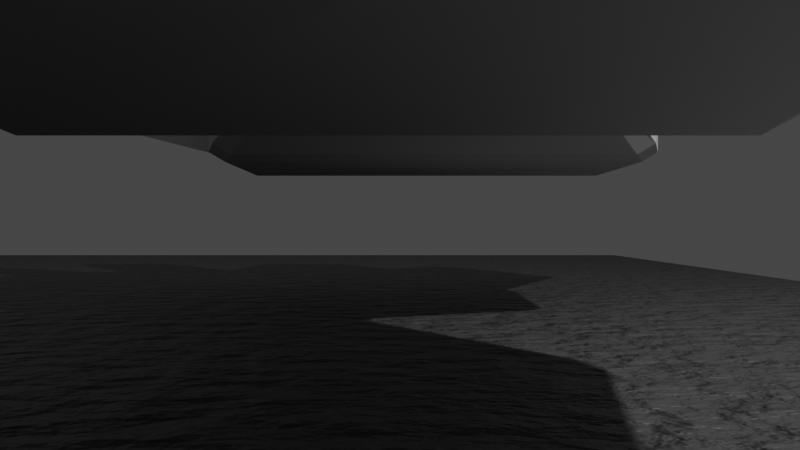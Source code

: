 # Source: trailer_scene.blend  (saved by Blender 3.1.7; exported with 4.5.12 LTS)
import bpy
from mathutils import Matrix  # noqa: F401  (used for matrix-valued properties, if any)

bpy.ops.wm.read_factory_settings(use_empty=True)
scene = bpy.context.scene
scene.name = 'Scene'

# ---- collections
col_collection = bpy.data.collections.new('Collection'); scene.collection.children.link(col_collection)

# ---- materials (node trees are filled in below, after node groups)
mat_material_001 = bpy.data.materials.new('Material.001')
mat_material_001.use_transparent_shadow = False

# ---- material node trees
mat_material_001.use_nodes = True; mat_material_001.node_tree.nodes.clear()
_N = mat_material_001.node_tree.nodes; _L = mat_material_001.node_tree.links
n0 = _N.new('ShaderNodeBsdfPrincipled'); n0.name = 'Principled BSDF'; n0.location = (10, 300)
n0.distribution = 'GGX'
n0.subsurface_method = 'RANDOM_WALK_SKIN'
n0.inputs[0].default_value = (0.09121, 0.09121, 0.09121, 1.0)
n0.inputs[3].default_value = 1.45
n0.inputs[27].default_value = (0.0, 0.0, 0.0, 1.0)
n0.inputs[28].default_value = 1.0
n1 = _N.new('ShaderNodeOutputMaterial'); n1.name = 'Material Output'; n1.location = (300, 300)
n2 = _N.new('ShaderNodeBump'); n2.name = 'Bump'; n2.location = (-202, -245)
n2.inputs[1].default_value = 0.2
n2.inputs[2].default_value = 1.0
n3 = _N.new('ShaderNodeTexNoise'); n3.name = 'Noise Texture'; n3.location = (-395, -164)
n3.inputs[2].default_value = 111.6
n3.inputs[3].default_value = 4.2
_L.new(n0.outputs[0], n1.inputs[0])
_L.new(n3.outputs[0], n2.inputs[3])
_L.new(n2.outputs[0], n0.inputs[5])
n1.is_active_output = True

# ---- world
world_world = bpy.data.worlds.new('World'); scene.world = world_world
world_world.use_nodes = True; world_world.node_tree.nodes.clear()
_N = world_world.node_tree.nodes; _L = world_world.node_tree.links
n0 = _N.new('ShaderNodeOutputWorld'); n0.name = 'World Output'; n0.location = (300, 300)
n1 = _N.new('ShaderNodeBackground'); n1.name = 'Background'; n1.location = (10, 300)
n1.inputs[0].default_value = (0.05088, 0.05088, 0.05088, 1.0)
_L.new(n1.outputs[0], n0.inputs[0])
n0.is_active_output = True
world_world.color = (0.05088, 0.05088, 0.05088)
world_world.use_sun_shadow = False
world_world.sun_shadow_jitter_overblur = 0.0

# ---- cameras
cam_camera_001 = bpy.data.cameras.new('Camera.001')

# ---- lights
light_light = bpy.data.lights.new('Light', 'POINT')
light_light.transmission_factor = 0.0
light_light.energy = 1000.0
light_light.shadow_soft_size = 0.1
light_light.shadow_maximum_resolution = 0.006
light_light.use_absolute_resolution = True

# ---- meshes
me_plane = bpy.data.meshes.new('Plane')
me_plane.from_pydata([(-1.0, -1.0, 0.0), (1.0, -1.0, 0.0), (-1.0, 1.0, 0.0), (1.0, 1.0, 0.0)], [], [(0, 1, 3, 2)])
_uv = me_plane.uv_layers.new(name='UVMap')
_uv.uv.foreach_set('vector', [0.0, 0.0, 1.0, 0.0, 1.0, 1.0, 0.0, 1.0])
me_plane.materials.append(mat_material_001)
me_plane.use_remesh_fix_poles = True
me_plane.use_remesh_preserve_attributes = False
me_plane.update()
me_plane_001 = bpy.data.meshes.new('Plane.001')
me_plane_001.from_pydata([(-1.0, -1.0, 0.0), (1.0, -1.0, 0.0), (-1.0, 1.0, 0.0), (1.0, 1.0, 0.0)], [], [(0, 1, 3, 2)])
_uv = me_plane_001.uv_layers.new(name='UVMap')
_uv.uv.foreach_set('vector', [0.0, 0.0, 1.0, 0.0, 1.0, 1.0, 0.0, 1.0])
me_plane_001.use_remesh_fix_poles = True
me_plane_001.use_remesh_preserve_attributes = False
me_plane_001.update()
me_cube_001 = bpy.data.meshes.new('Cube.001')
me_cube_001.from_pydata([(-1.645, -1.996, -0.1904), (-1.641, -2.07, -0.146), (-1.731, -1.978, -0.1426), (-1.597, -1.941, 1.079), (-1.597, -1.855, 1.126), (-1.686, -1.847, 1.082), (-1.361, -0.03232, -0.4108), (-1.447, -0.01462, -0.363), (-1.388, 0.1288, -0.4346), (-1.302, 0.1119, -0.4838), (-1.313, 0.1084, 0.9056), (-1.268, 0.2462, 0.8471), (-1.357, 0.2536, 0.8034), (-1.402, 0.1163, 0.8615), (0.3295, -2.286, -0.2319), (0.4182, -2.294, -0.1878), (0.3342, -2.354, -0.1861), (0.3778, -2.146, 1.085), (0.3776, -2.225, 1.039), (0.4632, -2.163, 1.037), (0.6934, -0.167, -0.5493), (0.7825, -0.1746, -0.5057), (0.7022, -0.3304, -0.4082), (0.6134, -0.3225, -0.4523), (0.7263, -0.03094, 0.7833), (0.6618, -0.1818, 0.8641), (0.7471, -0.1995, 0.8163), (0.8131, -0.04798, 0.7338), (-1.137, 2.602, 0.5532), (-1.173, 2.366, 0.5698), (-1.085, 2.366, 0.6161), (-1.044, 2.603, 0.6019), (-1.137, 2.603, -0.6383), (-1.044, 2.603, -0.687), (-1.085, 2.366, -0.7087), (-1.173, 2.366, -0.6625), (0.8834, 2.602, -0.6869), (0.9762, 2.602, -0.6382), (0.9993, 2.366, -0.6625), (0.9113, 2.366, -0.7087), (0.8834, 2.602, 0.6017), (0.9113, 2.366, 0.6161), (0.9993, 2.366, 0.5698), (0.9761, 2.601, 0.553), (-0.4479, 3.675, 0.1839), (-0.4439, 3.58, 0.1808), (-0.3646, 3.58, 0.213), (-0.3634, 3.675, 0.2188), (-0.4479, 3.675, -0.2337), (-0.3634, 3.675, -0.2686), (-0.3646, 3.58, -0.2598), (-0.4439, 3.58, -0.2276), (0.5606, 3.675, -0.2686), (0.645, 3.675, -0.2337), (0.63, 3.58, -0.2276), (0.5506, 3.58, -0.2598), (0.5606, 3.675, 0.2188), (0.5506, 3.58, 0.2131), (0.63, 3.58, 0.1808), (0.645, 3.675, 0.1839), (-0.9422, 4.533, 0.5601), (-0.9017, 4.395, 0.5296), (-0.8173, 4.395, 0.5807), (-0.8677, 4.533, 0.6052), (-0.9422, 4.533, -0.6099), (-0.8677, 4.533, -0.655), (-0.8173, 4.395, -0.6305), (-0.9017, 4.395, -0.5794), (1.065, 4.533, -0.655), (1.139, 4.533, -0.6099), (1.099, 4.395, -0.5794), (1.014, 4.395, -0.6305), (1.065, 4.533, 0.6052), (1.014, 4.395, 0.5807), (1.099, 4.395, 0.5296), (1.139, 4.533, 0.5601), (-0.9277, 5.958, 0.5557), (-0.9553, 5.814, 0.5681), (-0.8809, 5.814, 0.6132), (-0.8464, 5.961, 0.6018), (-0.9277, 5.958, -0.5852), (-0.8512, 5.952, -0.6395), (-0.8809, 5.814, -0.6629), (-0.9553, 5.814, -0.6178), (1.042, 5.952, -0.6395), (1.121, 5.956, -0.5863), (1.152, 5.814, -0.6178), (1.078, 5.814, -0.6629), (1.036, 5.961, 0.6018), (1.078, 5.814, 0.6132), (1.152, 5.814, 0.5681), (1.121, 5.956, 0.5561), (-0.6649, 6.596, 0.4503), (-0.5859, 6.593, 0.4973), (-0.562, 6.665, 0.4403), (-0.6649, 6.596, -0.3437), (-0.562, 6.665, -0.3246), (-0.5836, 6.601, -0.3936), (0.7262, 6.601, -0.3936), (0.7016, 6.665, -0.3246), (0.8086, 6.598, -0.3434), (0.7287, 6.593, 0.4973), (0.8086, 6.598, 0.4501), (0.7016, 6.665, 0.4403), (-0.562, 6.665, 0.05785), (0.06977, 6.665, -0.3246), (0.06977, 6.665, 0.4403), (0.7016, 6.665, 0.05785), (0.06977, 6.665, 0.05785), (-1.984, 7.271, 0.4141), (-1.984, 7.271, -0.2886), (-1.822, 7.664, -0.1399), (-1.822, 7.664, 0.3491), (-1.202, 8.022, 0.1036), (-1.202, 8.022, -0.2789), (-0.5933, 8.191, 0.4861), (-1.202, 8.022, 0.4861), (-0.5933, 8.191, -0.2789), (-0.5933, 8.191, 0.1036), (0.1678, 8.218, -0.3185), (0.7955, 8.146, -0.3185), (0.7955, 8.146, 0.06395), (0.7955, 8.146, 0.4464), (0.1678, 8.218, 0.4464), (0.1678, 8.218, 0.06395), (1.7, 7.33, -0.4481), (1.692, 7.332, 0.4692), (1.394, 7.821, 0.3822), (1.4, 7.819, -0.2548), (-0.9443, 4.733, 0.3772), (-0.9443, 4.733, -0.427), (-0.9533, 5.614, -0.4324), (-0.9533, 5.614, 0.3827), (-1.89, 5.606, 0.2759), (-1.896, 5.627, -0.3002), (-1.518, 6.132, -0.2968), (-1.512, 6.112, 0.2871)], [], [(16, 18, 3, 1), (22, 26, 19, 15), (27, 21, 38, 42), (25, 10, 4, 17), (2, 5, 13, 7), (8, 12, 29, 35), (36, 33, 50, 55), (20, 9, 34, 39), (32, 28, 45, 51), (11, 24, 41, 30), (52, 49, 66, 71), (31, 40, 57, 46), (48, 44, 61, 67), (43, 37, 54, 58), (76, 92, 112, 109), (47, 56, 73, 62), (77, 83, 131, 132), (59, 53, 70, 74), (84, 81, 97, 98), (75, 69, 86, 90), (68, 65, 82, 87), (63, 72, 89, 78), (79, 88, 101, 93), (106, 103, 122, 123), (102, 91, 126, 127), (0, 1, 2), (3, 4, 5), (6, 7, 8, 9), (10, 11, 12, 13), (14, 15, 16), (17, 18, 19), (20, 21, 22, 23), (24, 25, 26, 27), (28, 29, 30, 31), (32, 33, 34, 35), (36, 37, 38, 39), (40, 41, 42, 43), (44, 45, 46, 47), (48, 49, 50, 51), (52, 53, 54, 55), (56, 57, 58, 59), (60, 61, 62, 63), (64, 65, 66, 67), (68, 69, 70, 71), (72, 73, 74, 75), (76, 77, 78, 79), (80, 81, 82, 83), (84, 85, 86, 87), (88, 89, 90, 91), (92, 93, 94), (95, 96, 97), (98, 99, 100), (101, 102, 103), (6, 0, 2, 7), (1, 3, 5, 2), (4, 10, 13, 5), (12, 8, 7, 13), (23, 6, 9, 20), (10, 25, 24, 11), (26, 22, 21, 27), (14, 23, 22, 15), (25, 17, 19, 26), (18, 16, 15, 19), (0, 14, 16, 1), (17, 4, 3, 18), (28, 32, 35, 29), (39, 34, 33, 36), (30, 41, 40, 31), (42, 38, 37, 43), (27, 42, 41, 24), (29, 12, 11, 30), (34, 9, 8, 35), (20, 39, 38, 21), (44, 48, 51, 45), (55, 50, 49, 52), (46, 57, 56, 47), (58, 54, 53, 59), (43, 58, 57, 40), (45, 28, 31, 46), (50, 33, 32, 51), (36, 55, 54, 37), (60, 64, 67, 61), (71, 66, 65, 68), (62, 73, 72, 63), (74, 70, 69, 75), (59, 74, 73, 56), (61, 44, 47, 62), (66, 49, 48, 67), (52, 71, 70, 53), (76, 80, 83, 77), (87, 82, 81, 84), (78, 89, 88, 79), (90, 86, 85, 91), (68, 87, 86, 69), (89, 72, 75, 90), (64, 83, 82, 65), (77, 60, 63, 78), (94, 104, 96, 95, 92), (98, 97, 96, 105, 99), (93, 101, 103, 106, 94), (102, 100, 99, 107, 103), (91, 102, 101, 88), (92, 76, 79, 93), (97, 81, 80, 95), (84, 98, 100, 85), (6, 23, 14, 0), (103, 107, 121, 122), (104, 94, 116, 113), (94, 106, 115, 116), (110, 109, 112, 111), (80, 76, 109, 110), (95, 80, 110, 111), (92, 95, 111, 112), (114, 113, 118, 117), (113, 116, 115, 118), (106, 108, 118, 115), (105, 96, 114, 117), (108, 105, 117, 118), (96, 104, 113, 114), (124, 123, 122, 121), (119, 124, 121, 120), (99, 105, 119, 120), (108, 106, 123, 124), (107, 99, 120, 121), (105, 108, 124, 119), (126, 125, 128, 127), (100, 102, 127, 128), (85, 100, 128, 125), (91, 85, 125, 126), (129, 132, 136, 133), (83, 64, 130, 131), (64, 60, 129, 130), (60, 77, 132, 129), (134, 133, 136, 135), (132, 131, 135, 136), (131, 130, 134, 135), (130, 129, 133, 134)])
_uv = me_cube_001.uv_layers.new(name='UVMap')
_uv.uv.foreach_set('vector', [0.3851, 0.7601, 0.6149, 0.7601, 0.6149, 0.9899, 0.3851, 0.9899, 0.3851, 0.5101, 0.6149, 0.5101, 0.6149, 0.7399, 0.3851, 0.7399, 0.6149, 0.5, 0.3851, 0.5, 0.3851, 0.5, 0.6149, 0.5, 0.6351, 0.5101, 0.8649, 0.5101, 0.8649, 0.7399, 0.6351, 0.7399, 0.3851, 0.01013, 0.6149, 0.01013, 0.6149, 0.2399, 0.3851, 0.2399, 0.3851, 0.25, 0.6149, 0.25, 0.6149, 0.25, 0.3851, 0.25, 0.3634, 0.5, 0.1366, 0.5, 0.1415, 0.5, 0.3585, 0.5, 0.3649, 0.5, 0.1351, 0.5, 0.1351, 0.5, 0.3649, 0.5, 0.3866, 0.25, 0.6134, 0.25, 0.6085, 0.25, 0.3915, 0.25, 0.8649, 0.5, 0.6351, 0.5, 0.6351, 0.5, 0.8649, 0.5, 0.3588, 0.5, 0.1412, 0.5, 0.1361, 0.5, 0.3639, 0.5, 0.8634, 0.5, 0.6366, 0.5, 0.6415, 0.5, 0.8585, 0.5, 0.3912, 0.25, 0.6088, 0.25, 0.6139, 0.25, 0.3861, 0.25, 0.6134, 0.5, 0.3866, 0.5, 0.3915, 0.5, 0.6085, 0.5, 0.6151, 0.25, 0.613, 0.25, 0.613, 0.25, 0.6151, 0.25, 0.8588, 0.5, 0.6412, 0.5, 0.6361, 0.5, 0.8639, 0.5, 0.6161, 0.25, 0.3839, 0.25, 0.3839, 0.25, 0.6161, 0.25, 0.6088, 0.5, 0.3912, 0.5, 0.3861, 0.5, 0.6139, 0.5, 0.3649, 0.5, 0.135, 0.5, 0.1372, 0.5, 0.3627, 0.5, 0.6161, 0.5, 0.3839, 0.5, 0.3839, 0.5, 0.6161, 0.5, 0.3661, 0.5, 0.1339, 0.5, 0.1339, 0.5, 0.3661, 0.5, 0.8661, 0.5, 0.6339, 0.5, 0.6339, 0.5, 0.8661, 0.5, 0.8649, 0.5, 0.6353, 0.5, 0.6375, 0.5, 0.8628, 0.5, 0.6118, 0.375, 0.6118, 0.4868, 0.6118, 0.4868, 0.6118, 0.375, 0.613, 0.5, 0.6152, 0.5, 0.6152, 0.5, 0.613, 0.5, 0.1351, 0.7399, 0.1351, 0.75, 0.125, 0.7399, 0.6149, 0.9899, 0.625, 0.9899, 0.6149, 1.0, 0.1351, 0.5101, 0.125, 0.5101, 0.125, 0.5, 0.1351, 0.5, 0.625, 0.2399, 0.625, 0.25, 0.6149, 0.25, 0.6149, 0.25, 0.3649, 0.7399, 0.375, 0.7399, 0.3649, 0.75, 0.625, 0.7601, 0.625, 0.7601, 0.6149, 0.75, 0.3649, 0.5, 0.3851, 0.5, 0.3851, 0.5101, 0.3649, 0.5101, 0.6351, 0.5, 0.6351, 0.5101, 0.6149, 0.5101, 0.6149, 0.5, 0.6109, 0.25, 0.6149, 0.25, 0.625, 0.25, 0.6216, 0.25, 0.1284, 0.5, 0.1391, 0.5, 0.1351, 0.5, 0.125, 0.5, 0.3634, 0.5, 0.3866, 0.5, 0.3851, 0.5, 0.3649, 0.5, 0.6366, 0.5, 0.6351, 0.5, 0.6149, 0.5, 0.6134, 0.5, 0.6088, 0.25, 0.6118, 0.25, 0.625, 0.25, 0.625, 0.25, 0.1212, 0.5, 0.125, 0.5, 0.1382, 0.5, 0.125, 0.5, 0.3588, 0.5, 0.3912, 0.5, 0.3915, 0.5, 0.3585, 0.5, 0.6412, 0.5, 0.6415, 0.5, 0.6085, 0.5, 0.6088, 0.5, 0.6161, 0.25, 0.6101, 0.25, 0.6202, 0.25, 0.625, 0.25, 0.125, 0.5, 0.1339, 0.5, 0.1399, 0.5, 0.1298, 0.5, 0.3661, 0.5, 0.3839, 0.5, 0.3861, 0.5, 0.3639, 0.5, 0.6339, 0.5, 0.6361, 0.5, 0.6139, 0.5, 0.6161, 0.5, 0.6136, 0.25, 0.6161, 0.25, 0.625, 0.25, 0.6227, 0.25, 0.1284, 0.5, 0.1374, 0.5, 0.1339, 0.5, 0.125, 0.5, 0.3649, 0.5, 0.3856, 0.5, 0.3839, 0.5, 0.3661, 0.5, 0.6353, 0.5, 0.6339, 0.5, 0.6161, 0.5, 0.6152, 0.5, 0.613, 0.25, 0.625, 0.25, 0.6118, 0.25, 0.1228, 0.5, 0.1382, 0.5, 0.125, 0.5, 0.3627, 0.5, 0.3618, 0.5, 0.375, 0.5, 0.6263, 0.5, 0.6147, 0.5, 0.6118, 0.5, 0.1351, 0.5101, 0.1351, 0.7399, 0.125, 0.7399, 0.125, 0.5101, 0.3851, 0.0, 0.6149, 0.0, 0.6149, 0.01013, 0.3851, 0.01013, 0.625, 0.01013, 0.625, 0.2399, 0.6149, 0.2399, 0.6149, 0.01013, 0.6149, 0.25, 0.3851, 0.25, 0.3851, 0.2399, 0.6149, 0.2399, 0.3649, 0.5101, 0.1351, 0.5101, 0.1351, 0.5, 0.3649, 0.5, 0.8649, 0.5101, 0.6351, 0.5101, 0.6351, 0.5, 0.8649, 0.5, 0.6149, 0.5101, 0.3851, 0.5101, 0.3851, 0.5, 0.6149, 0.5, 0.3649, 0.7399, 0.3649, 0.5101, 0.3851, 0.5101, 0.3851, 0.7399, 0.6351, 0.5101, 0.6351, 0.7399, 0.6149, 0.7399, 0.6149, 0.5101, 0.6149, 0.7601, 0.3851, 0.7601, 0.3851, 0.7399, 0.6149, 0.7399, 0.1351, 0.7399, 0.3649, 0.7399, 0.3649, 0.75, 0.1351, 0.75, 0.625, 0.7601, 0.625, 0.9899, 0.6149, 0.9899, 0.6149, 0.7601, 0.6134, 0.25, 0.3866, 0.25, 0.3851, 0.25, 0.6149, 0.25, 0.3649, 0.5, 0.1351, 0.5, 0.1366, 0.5, 0.3634, 0.5, 0.8649, 0.5, 0.6351, 0.5, 0.6366, 0.5, 0.8634, 0.5, 0.6149, 0.5, 0.3851, 0.5, 0.3866, 0.5, 0.6134, 0.5, 0.6149, 0.5, 0.6149, 0.5, 0.6351, 0.5, 0.6351, 0.5, 0.6149, 0.25, 0.6149, 0.25, 0.625, 0.25, 0.625, 0.25, 0.1351, 0.5, 0.1351, 0.5, 0.125, 0.5, 0.125, 0.5, 0.3649, 0.5, 0.3649, 0.5, 0.3851, 0.5, 0.3851, 0.5, 0.6088, 0.25, 0.3912, 0.25, 0.3915, 0.25, 0.6085, 0.25, 0.3585, 0.5, 0.1415, 0.5, 0.1412, 0.5, 0.3588, 0.5, 0.8585, 0.5, 0.6415, 0.5, 0.6412, 0.5, 0.8588, 0.5, 0.6085, 0.5, 0.3915, 0.5, 0.3912, 0.5, 0.6088, 0.5, 0.6134, 0.5, 0.6085, 0.5, 0.6415, 0.5, 0.6366, 0.5, 0.6085, 0.25, 0.6134, 0.25, 0.625, 0.25, 0.625, 0.25, 0.1415, 0.5, 0.1366, 0.5, 0.125, 0.5, 0.125, 0.5, 0.3634, 0.5, 0.3585, 0.5, 0.3915, 0.5, 0.3866, 0.5, 0.6161, 0.25, 0.3839, 0.25, 0.3861, 0.25, 0.6139, 0.25, 0.3639, 0.5, 0.1361, 0.5, 0.1339, 0.5, 0.3661, 0.5, 0.8639, 0.5, 0.6361, 0.5, 0.6339, 0.5, 0.8661, 0.5, 0.6139, 0.5, 0.3861, 0.5, 0.3839, 0.5, 0.6161, 0.5, 0.6088, 0.5, 0.6139, 0.5, 0.6361, 0.5, 0.6412, 0.5, 0.6139, 0.25, 0.6088, 0.25, 0.625, 0.25, 0.625, 0.25, 0.1361, 0.5, 0.1412, 0.5, 0.125, 0.5, 0.125, 0.5, 0.3588, 0.5, 0.3639, 0.5, 0.3861, 0.5, 0.3912, 0.5, 0.6151, 0.25, 0.3857, 0.25, 0.3839, 0.25, 0.6161, 0.25, 0.3661, 0.5, 0.1339, 0.5, 0.135, 0.5, 0.3649, 0.5, 0.8661, 0.5, 0.6339, 0.5, 0.6353, 0.5, 0.8649, 0.5, 0.6161, 0.5, 0.3839, 0.5, 0.3856, 0.5, 0.6152, 0.5, 0.3661, 0.5, 0.3661, 0.5, 0.3839, 0.5, 0.3839, 0.5, 0.6339, 0.5, 0.6339, 0.5, 0.6161, 0.5, 0.6161, 0.5, 0.125, 0.5, 0.125, 0.5, 0.1339, 0.5, 0.1339, 0.5, 0.6161, 0.25, 0.6161, 0.25, 0.625, 0.25, 0.625, 0.25, 0.6118, 0.2632, 0.5, 0.2632, 0.3882, 0.2632, 0.3879, 0.25, 0.613, 0.25, 0.3627, 0.5, 0.1372, 0.5, 0.1382, 0.5, 0.25, 0.5, 0.3618, 0.5, 0.625, 0.2589, 0.625, 0.4916, 0.6118, 0.4868, 0.6118, 0.375, 0.6118, 0.2632, 0.613, 0.5, 0.3878, 0.5, 0.3882, 0.4868, 0.5, 0.4868, 0.6118, 0.4868, 0.6152, 0.5, 0.613, 0.5, 0.6375, 0.5, 0.6353, 0.5, 0.613, 0.25, 0.6151, 0.25, 0.625, 0.25, 0.625, 0.25, 0.1372, 0.5, 0.135, 0.5, 0.125, 0.5, 0.125, 0.5, 0.3649, 0.5, 0.3627, 0.5, 0.3878, 0.5, 0.3856, 0.5, 0.1351, 0.5101, 0.3649, 0.5101, 0.3649, 0.7399, 0.1351, 0.7399, 0.6118, 0.4868, 0.5, 0.4868, 0.5, 0.4868, 0.6118, 0.4868, 0.5, 0.2632, 0.6118, 0.2632, 0.6118, 0.2632, 0.5, 0.2632, 0.6118, 0.2632, 0.6118, 0.375, 0.6118, 0.375, 0.6118, 0.2632, 0.3857, 0.25, 0.6151, 0.25, 0.613, 0.25, 0.3879, 0.25, 0.3857, 0.25, 0.6151, 0.25, 0.6151, 0.25, 0.3857, 0.25, 0.125, 0.5, 0.125, 0.5, 0.125, 0.5, 0.125, 0.5, 0.613, 0.25, 0.3879, 0.25, 0.3879, 0.25, 0.613, 0.25, 0.3882, 0.2632, 0.5, 0.2632, 0.5, 0.375, 0.3882, 0.375, 0.5, 0.2632, 0.6118, 0.2632, 0.6118, 0.375, 0.5, 0.375, 0.6118, 0.375, 0.5, 0.375, 0.5, 0.375, 0.6118, 0.375, 0.25, 0.5, 0.1382, 0.5, 0.1382, 0.5, 0.25, 0.5, 0.5, 0.375, 0.3882, 0.375, 0.3882, 0.375, 0.5, 0.375, 0.3882, 0.2632, 0.5, 0.2632, 0.5, 0.2632, 0.3882, 0.2632, 0.5, 0.375, 0.6118, 0.375, 0.6118, 0.4868, 0.5, 0.4868, 0.3882, 0.375, 0.5, 0.375, 0.5, 0.4868, 0.3882, 0.4868, 0.3618, 0.5, 0.25, 0.5, 0.25, 0.5, 0.3618, 0.5, 0.5, 0.375, 0.6118, 0.375, 0.6118, 0.375, 0.5, 0.375, 0.5, 0.4868, 0.3882, 0.4868, 0.3882, 0.4868, 0.5, 0.4868, 0.3882, 0.375, 0.5, 0.375, 0.5, 0.375, 0.3882, 0.375, 0.6152, 0.5, 0.3856, 0.5, 0.3878, 0.5, 0.613, 0.5, 0.3878, 0.5, 0.613, 0.5, 0.613, 0.5, 0.3878, 0.5, 0.3856, 0.5, 0.3878, 0.5, 0.3878, 0.5, 0.3856, 0.5, 0.6152, 0.5, 0.3856, 0.5, 0.3856, 0.5, 0.6152, 0.5, 0.6161, 0.25, 0.6161, 0.25, 0.6161, 0.25, 0.6161, 0.25, 0.125, 0.5, 0.125, 0.5, 0.125, 0.5, 0.125, 0.5, 0.3839, 0.25, 0.6161, 0.25, 0.6161, 0.25, 0.3839, 0.25, 0.6161, 0.25, 0.6161, 0.25, 0.6161, 0.25, 0.6161, 0.25, 0.3839, 0.25, 0.6161, 0.25, 0.6161, 0.25, 0.3839, 0.25, 0.6161, 0.25, 0.3839, 0.25, 0.3839, 0.25, 0.6161, 0.25, 0.125, 0.5, 0.125, 0.5, 0.125, 0.5, 0.125, 0.5, 0.3839, 0.25, 0.6161, 0.25, 0.6161, 0.25, 0.3839, 0.25])
me_cube_001.use_remesh_fix_poles = True
me_cube_001.use_remesh_preserve_attributes = False
me_cube_001.update()

# ---- objects
ob_light = bpy.data.objects.new('Light', light_light)
ob_plane = bpy.data.objects.new('Plane', me_plane)
ob_empty = bpy.data.objects.new('Empty', None)
ob_camera = bpy.data.objects.new('Camera', cam_camera_001)
ob_plane_001 = bpy.data.objects.new('Plane.001', me_plane_001)
ob_cube = bpy.data.objects.new('Cube', me_cube_001)

# ---- transforms, parenting, visibility, modifiers, constraints
ob_light.location = (4.076, 1.005, 5.904)
ob_light.rotation_euler = (0.6503, 0.05522, 1.866)
ob_light.lock_rotations_4d = False
ob_light.empty_display_type = 'ARROWS'
ob_light.color = (0.0, 0.0, 0.0, 0.0)
ob_light.lineart.crease_threshold = 0.0
ob_plane.location = (-6.921, 6.889, 0.0)
ob_plane.scale = (10.0, 10.0, 10.0)
ob_empty.location = (-0.06007, -0.03329, 0.4387)
ob_empty.scale = (0.645, 0.645, 0.645)
ob_empty.empty_display_type = 'SPHERE'
ob_camera.parent = ob_empty
ob_camera.location = (0.0, 0.9857, 0.0)
ob_camera.rotation_euler = (1.571, -0.0, 0.0)
ob_plane_001.location = (-2.822, 3.707, 0.8492)
ob_plane_001.rotation_euler = (1.571, -0.0, 0.0)
ob_cube.location = (-0.004605, 1.216, 1.388)

# ---- collection membership
col_collection.objects.link(ob_light)
col_collection.objects.link(ob_plane)
col_collection.objects.link(ob_empty)
col_collection.objects.link(ob_camera)
col_collection.objects.link(ob_plane_001)
col_collection.objects.link(ob_cube)

# ---- scene / render settings (as saved in the file)
scene.camera = ob_camera
scene.frame_start = 1; scene.frame_end = 250; scene.frame_set(1)
scene.render.engine = 'BLENDER_EEVEE_NEXT'
scene.cycles.sampling_pattern = 'TABULATED_SOBOL'
scene.cycles.use_light_tree = False
scene.view_settings.view_transform = 'Filmic'
bpy.context.view_layer.update()
